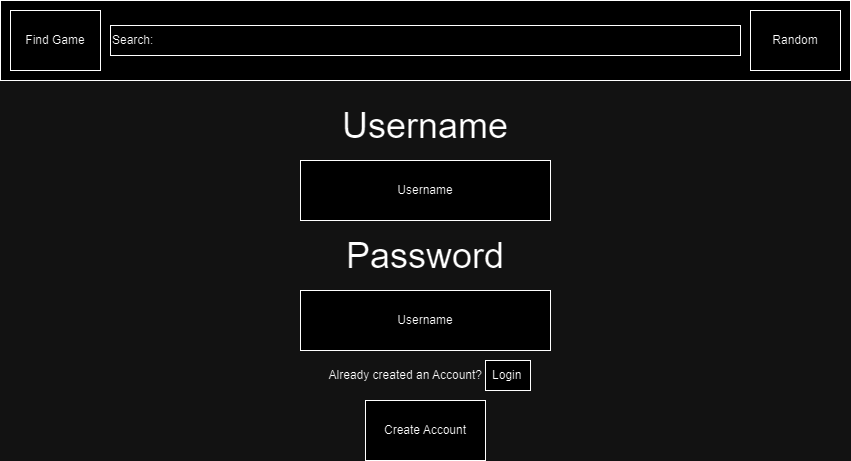

The diagram above was exported from draw.io. Its source (the exported page's mxGraphModel, read from the mxfile embedded in the PNG):
<mxGraphModel dx="1434" dy="782" grid="1" gridSize="10" guides="1" tooltips="1" connect="1" arrows="1" fold="1" page="1" pageScale="1" pageWidth="850" pageHeight="1100" math="0" shadow="0">
  <root>
    <mxCell id="0" />
    <mxCell id="1" parent="0" />
    <mxCell id="64t3WhopcqlEIJq-twAy-16" value="" style="rounded=0;whiteSpace=wrap;html=1;" vertex="1" parent="1">
      <mxGeometry x="485" y="360" width="45" height="30" as="geometry" />
    </mxCell>
    <mxCell id="64t3WhopcqlEIJq-twAy-3" value="Username" style="rounded=0;whiteSpace=wrap;html=1;" vertex="1" parent="1">
      <mxGeometry x="300" y="160" width="250" height="60" as="geometry" />
    </mxCell>
    <mxCell id="64t3WhopcqlEIJq-twAy-4" value="&lt;font style=&quot;font-size: 36px;&quot;&gt;Username&lt;/font&gt;" style="text;html=1;strokeColor=none;fillColor=none;align=center;verticalAlign=middle;whiteSpace=wrap;rounded=0;" vertex="1" parent="1">
      <mxGeometry x="395" y="110" width="60" height="30" as="geometry" />
    </mxCell>
    <mxCell id="64t3WhopcqlEIJq-twAy-5" value="Username" style="rounded=0;whiteSpace=wrap;html=1;" vertex="1" parent="1">
      <mxGeometry x="300" y="290" width="250" height="60" as="geometry" />
    </mxCell>
    <mxCell id="64t3WhopcqlEIJq-twAy-6" value="&lt;font style=&quot;font-size: 36px;&quot;&gt;Password&lt;br&gt;&lt;/font&gt;" style="text;html=1;strokeColor=none;fillColor=none;align=center;verticalAlign=middle;whiteSpace=wrap;rounded=0;" vertex="1" parent="1">
      <mxGeometry x="395" y="240" width="60" height="30" as="geometry" />
    </mxCell>
    <mxCell id="64t3WhopcqlEIJq-twAy-7" value="Create Account" style="rounded=0;whiteSpace=wrap;html=1;" vertex="1" parent="1">
      <mxGeometry x="365" y="400" width="120" height="60" as="geometry" />
    </mxCell>
    <mxCell id="64t3WhopcqlEIJq-twAy-8" value="Already created an Account?&amp;nbsp; &amp;nbsp;Login" style="text;html=1;strokeColor=none;fillColor=none;align=center;verticalAlign=middle;whiteSpace=wrap;rounded=0;" vertex="1" parent="1">
      <mxGeometry x="300" y="360" width="250" height="30" as="geometry" />
    </mxCell>
    <mxCell id="64t3WhopcqlEIJq-twAy-9" value="" style="rounded=0;whiteSpace=wrap;html=1;" vertex="1" parent="1">
      <mxGeometry width="850" height="80" as="geometry" />
    </mxCell>
    <mxCell id="64t3WhopcqlEIJq-twAy-13" value="Find Game" style="rounded=0;whiteSpace=wrap;html=1;" vertex="1" parent="1">
      <mxGeometry x="10" y="10" width="90" height="60" as="geometry" />
    </mxCell>
    <mxCell id="64t3WhopcqlEIJq-twAy-14" value="Random" style="rounded=0;whiteSpace=wrap;html=1;" vertex="1" parent="1">
      <mxGeometry x="750" y="10" width="90" height="60" as="geometry" />
    </mxCell>
    <mxCell id="64t3WhopcqlEIJq-twAy-15" value="Search:" style="rounded=0;whiteSpace=wrap;html=1;align=left;" vertex="1" parent="1">
      <mxGeometry x="110" y="25" width="630" height="30" as="geometry" />
    </mxCell>
  </root>
</mxGraphModel>